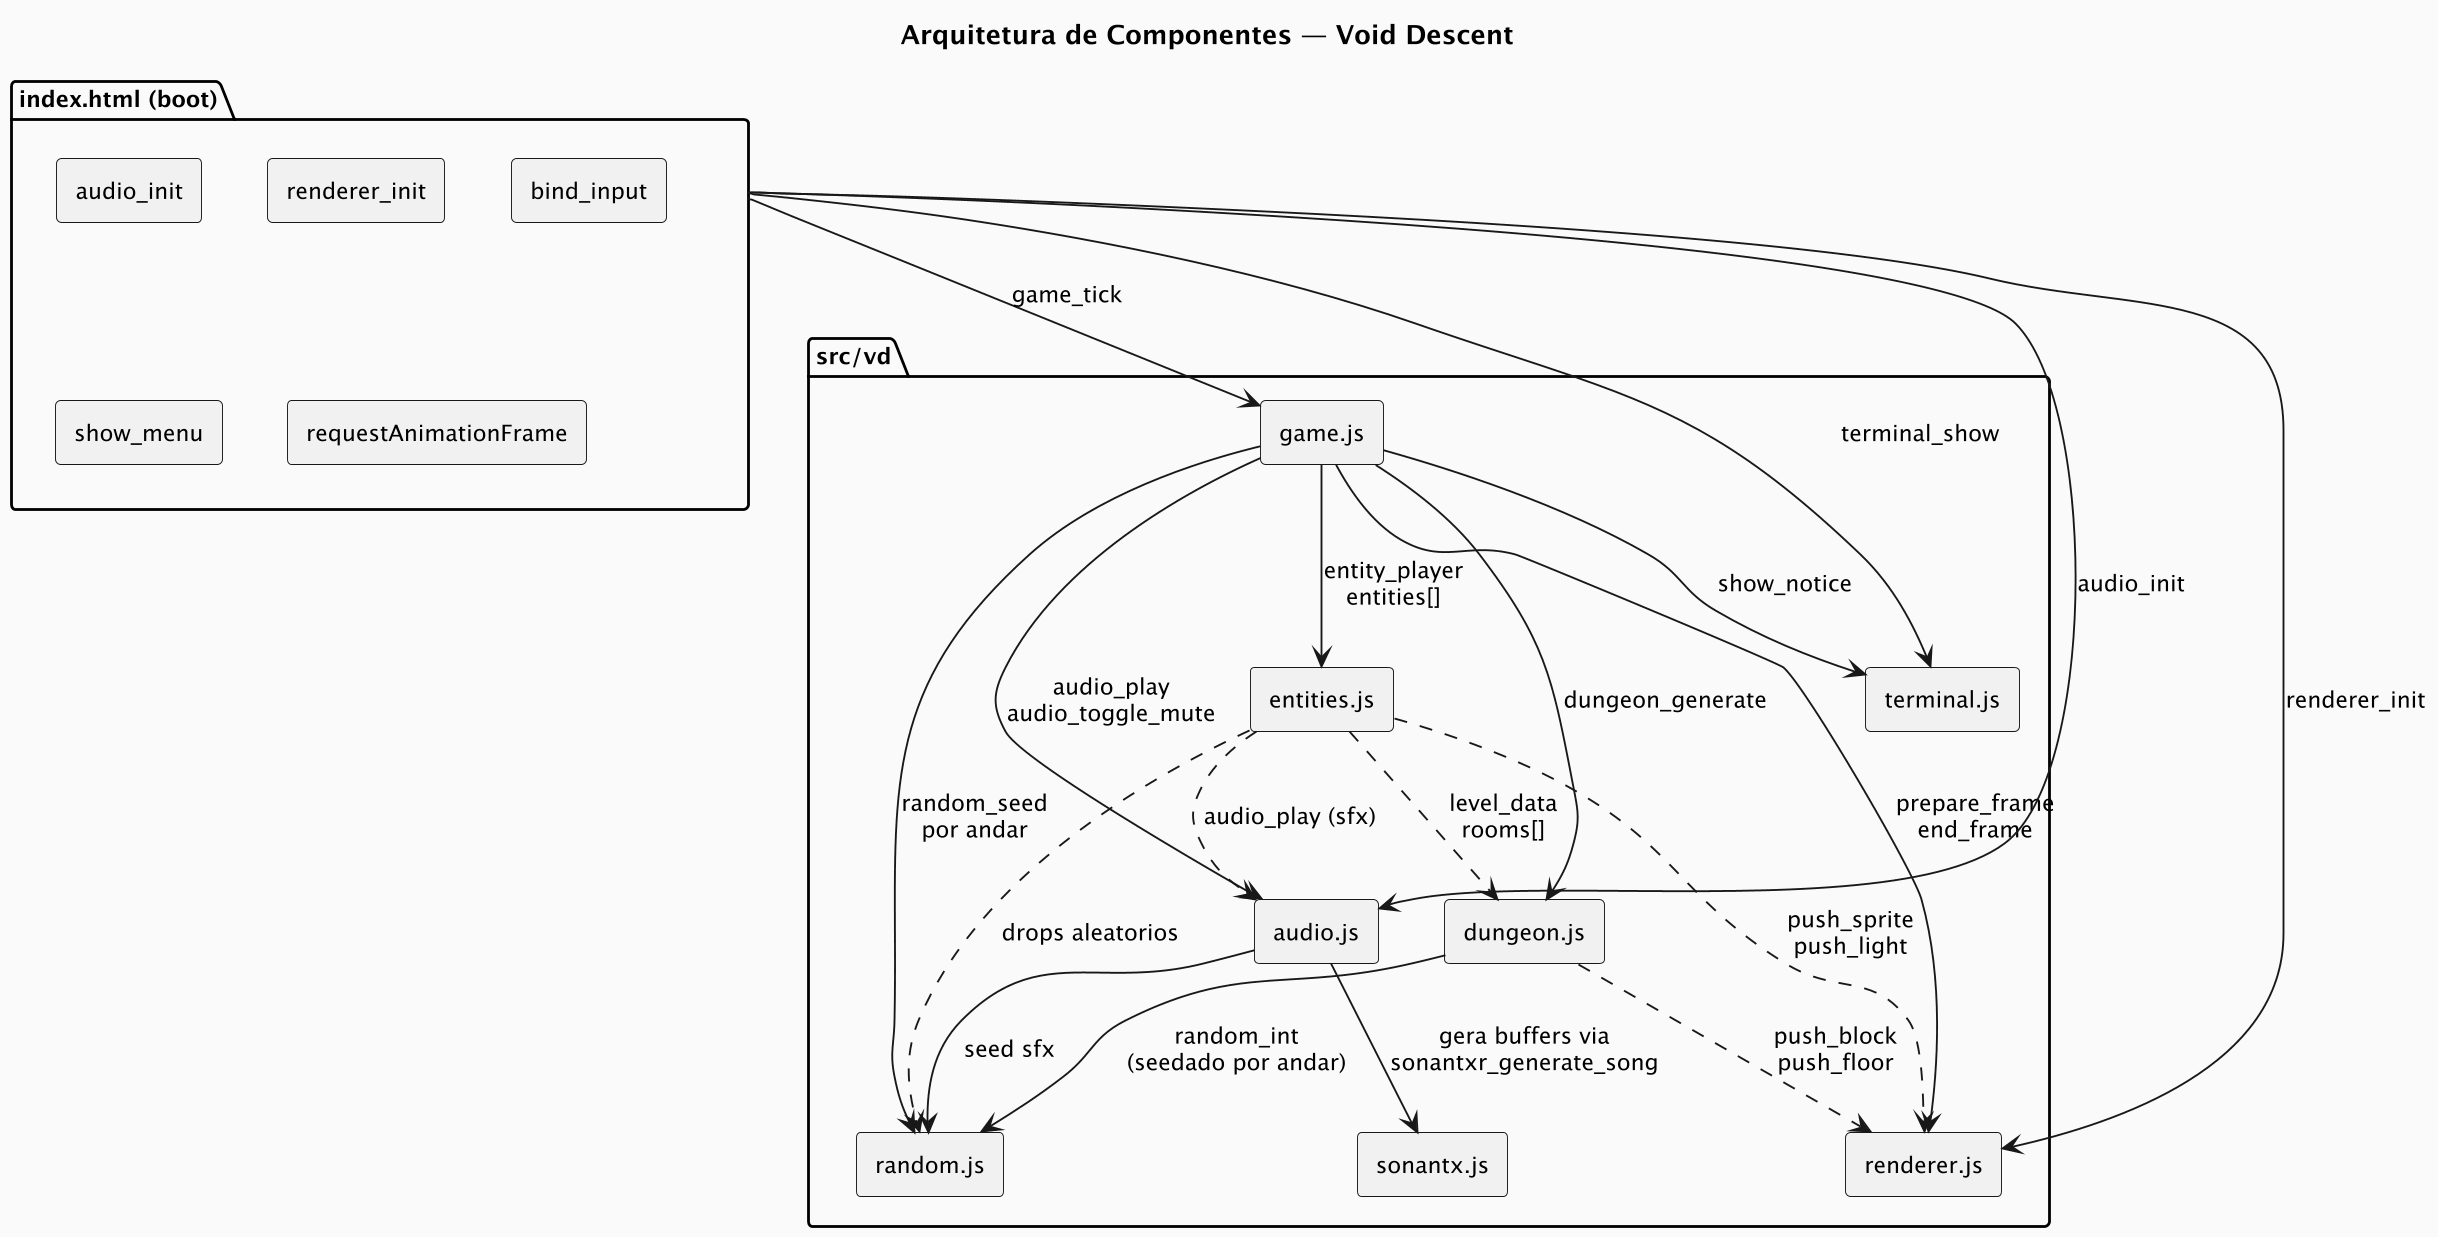

The diagram above was rendered by PlantUML. Its source (embedded in the PNG):
@startuml components
skinparamlocked dpi 180
skinparam componentStyle rectangle
skinparam backgroundColor #FAFAFA
skinparam shadowing false
skinparam defaultFontName "JetBrains Mono"
skinparam defaultFontSize 12

title Arquitetura de Componentes — Void Descent

package "index.html (boot)" as html {
  [audio_init]
  [renderer_init]
  [bind_input]
  [show_menu]
  [requestAnimationFrame]
}

package "src/vd" {
  [random.js] as rand
  [sonantx.js] as synth
  [audio.js] as audio
  [renderer.js] as render
  [dungeon.js] as dungeon
  [entities.js] as entities
  [terminal.js] as terminal
  [game.js] as game
}

audio --> synth : gera buffers via\nsonantxr_generate_song
audio --> rand : seed sfx

dungeon --> rand : random_int\n(seedado por andar)
dungeon ..> render : push_block\npush_floor

entities ..> rand : drops aleatorios
entities ..> render : push_sprite\npush_light
entities ..> audio : audio_play (sfx)
entities ..> dungeon : level_data\nrooms[]

game --> dungeon : dungeon_generate
game --> entities : entity_player\nentities[]
game --> render : prepare_frame\nend_frame
game --> audio : audio_play\naudio_toggle_mute
game --> terminal : show_notice
game --> rand : random_seed\npor andar

html --> game : game_tick
html --> render : renderer_init
html --> audio : audio_init
html --> terminal : terminal_show
@enduml